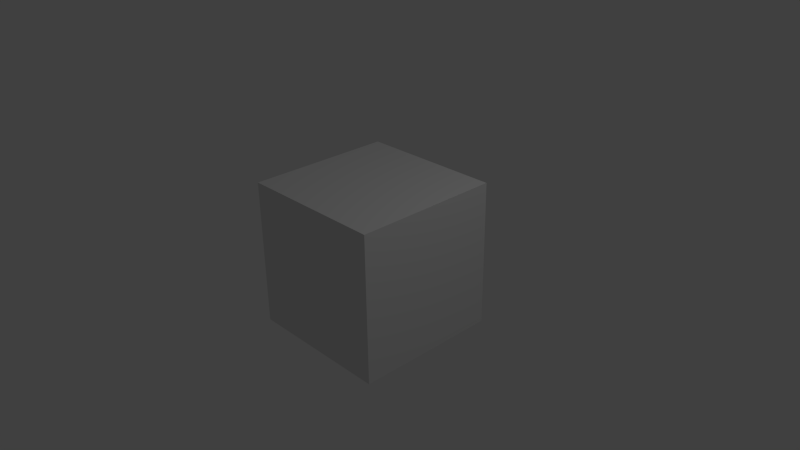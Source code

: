# Source: room.blend  (saved by Blender 2.73.0; exported with 4.5.12 LTS)
import bpy
from mathutils import Matrix  # noqa: F401  (used for matrix-valued properties, if any)

bpy.ops.wm.read_factory_settings(use_empty=True)
scene = bpy.context.scene
scene.name = 'Scene'

# ---- collections
col_collection_1 = bpy.data.collections.new('Collection 1'); scene.collection.children.link(col_collection_1)

# ---- world
world_world = bpy.data.worlds.new('World'); scene.world = world_world
world_world.color = (0.05088, 0.05088, 0.05088)
world_world.use_sun_shadow = False
world_world.sun_shadow_jitter_overblur = 0.0
world_world.cycles.sampling_method = 'MANUAL'
world_world.cycles.sample_map_resolution = 256

# ---- cameras
cam_camera = bpy.data.cameras.new('Camera')
cam_camera.clip_end = 100.0
cam_camera.lens = 35.0
cam_camera.sensor_width = 32.0
cam_camera.sensor_height = 18.0
cam_camera.ortho_scale = 7.314
cam_camera.dof.focus_distance = 0.0
cam_camera.dof.aperture_fstop = 128.0

# ---- lights
light_lamp = bpy.data.lights.new('Lamp', 'POINT')
light_lamp.transmission_factor = 0.0
light_lamp.cutoff_distance = 30.0
light_lamp.energy = 100.0
light_lamp.shadow_buffer_clip_start = 1.001
light_lamp.shadow_soft_size = 0.1
light_lamp.shadow_maximum_resolution = 0.006
light_lamp.use_absolute_resolution = True
light_lamp.cycles.use_multiple_importance_sampling = False

# ---- meshes
me_plane_005 = bpy.data.meshes.new('Plane.005')
me_plane_005.from_pydata([(-1.0, -1.0, 0.0), (1.0, -1.0, 0.0), (-1.0, 1.0, 0.0), (1.0, 1.0, 0.0)], [], [(0, 1, 3, 2)])
me_plane_005.use_remesh_preserve_volume = False
me_plane_005.use_remesh_preserve_attributes = False
me_plane_005.use_mirror_vertex_groups = False
me_plane_005.update()
me_plane_004 = bpy.data.meshes.new('Plane.004')
me_plane_004.from_pydata([(-1.0, -1.0, 0.0), (1.0, -1.0, 0.0), (-1.0, 1.0, 0.0), (1.0, 1.0, 0.0)], [], [(0, 1, 3, 2)])
me_plane_004.use_remesh_preserve_volume = False
me_plane_004.use_remesh_preserve_attributes = False
me_plane_004.use_mirror_vertex_groups = False
me_plane_004.update()
me_plane_003 = bpy.data.meshes.new('Plane.003')
me_plane_003.from_pydata([(-1.0, -1.0, 0.0), (1.0, -1.0, 0.0), (-1.0, 1.0, 0.0), (1.0, 1.0, 0.0)], [], [(0, 1, 3, 2)])
me_plane_003.use_remesh_preserve_volume = False
me_plane_003.use_remesh_preserve_attributes = False
me_plane_003.use_mirror_vertex_groups = False
me_plane_003.update()
me_plane_002 = bpy.data.meshes.new('Plane.002')
me_plane_002.from_pydata([(-1.0, -1.0, 0.0), (1.0, -1.0, 0.0), (-1.0, 1.0, 0.0), (1.0, 1.0, 0.0)], [], [(0, 1, 3, 2)])
me_plane_002.use_remesh_preserve_volume = False
me_plane_002.use_remesh_preserve_attributes = False
me_plane_002.use_mirror_vertex_groups = False
me_plane_002.update()
me_plane_001 = bpy.data.meshes.new('Plane.001')
me_plane_001.from_pydata([(-1.0, -1.0, 0.0), (1.0, -1.0, 0.0), (-1.0, 1.0, 0.0), (1.0, 1.0, 0.0)], [], [(0, 1, 3, 2)])
me_plane_001.use_remesh_preserve_volume = False
me_plane_001.use_remesh_preserve_attributes = False
me_plane_001.use_mirror_vertex_groups = False
me_plane_001.update()
me_plane = bpy.data.meshes.new('Plane')
me_plane.from_pydata([(-1.0, -1.0, 0.0), (1.0, -1.0, 0.0), (-1.0, 1.0, 0.0), (1.0, 1.0, 0.0)], [], [(0, 1, 3, 2)])
me_plane.use_remesh_preserve_volume = False
me_plane.use_remesh_preserve_attributes = False
me_plane.use_mirror_vertex_groups = False
me_plane.update()

# ---- objects
ob_plane_005 = bpy.data.objects.new('Plane.005', me_plane_005)
ob_plane_004 = bpy.data.objects.new('Plane.004', me_plane_004)
ob_plane_003 = bpy.data.objects.new('Plane.003', me_plane_003)
ob_plane_002 = bpy.data.objects.new('Plane.002', me_plane_002)
ob_plane_001 = bpy.data.objects.new('Plane.001', me_plane_001)
ob_plane = bpy.data.objects.new('Plane', me_plane)
ob_lamp = bpy.data.objects.new('Lamp', light_lamp)
ob_camera = bpy.data.objects.new('Camera', cam_camera)

# ---- transforms, parenting, visibility, modifiers, constraints
ob_plane_005.location = (1.0, 0.0, 0.0)
ob_plane_005.rotation_euler = (0.0, 1.571, 0.0)
ob_plane_005.lineart.crease_threshold = 0.0
ob_plane_004.location = (-1.0, 0.0, 0.0)
ob_plane_004.rotation_euler = (0.0, 1.571, 0.0)
ob_plane_004.lineart.crease_threshold = 0.0
ob_plane_003.location = (0.0, -1.0, 0.0)
ob_plane_003.rotation_euler = (-1.571, 0.0, 0.0)
ob_plane_003.lineart.crease_threshold = 0.0
ob_plane_002.location = (0.0, 1.0, 0.0)
ob_plane_002.rotation_euler = (1.571, 0.0, 0.0)
ob_plane_002.lineart.crease_threshold = 0.0
ob_plane_001.location = (0.0, 0.0, 1.0)
ob_plane_001.rotation_euler = (3.142, 0.0, 0.0)
ob_plane_001.lineart.crease_threshold = 0.0
ob_plane.location = (0.0, 0.0, -1.0)
ob_plane.lineart.crease_threshold = 0.0
ob_lamp.location = (4.076, 1.005, 5.904)
ob_lamp.rotation_euler = (0.6503, 0.05522, 1.866)
ob_lamp.lock_rotations_4d = False
ob_lamp.empty_display_type = 'ARROWS'
ob_lamp.color = (0.0, 0.0, 0.0, 0.0)
ob_lamp.lineart.crease_threshold = 0.0
ob_camera.location = (7.481, -6.508, 5.344)
ob_camera.rotation_euler = (1.109, 0.01082, 0.8149)
ob_camera.lock_rotations_4d = False
ob_camera.empty_display_type = 'ARROWS'
ob_camera.color = (0.0, 0.0, 0.0, 0.0)
ob_camera.display_type = 'WIRE'
ob_camera.lineart.crease_threshold = 0.0

# ---- collection membership
col_collection_1.objects.link(ob_plane_005)
col_collection_1.objects.link(ob_plane_004)
col_collection_1.objects.link(ob_plane_003)
col_collection_1.objects.link(ob_plane_002)
col_collection_1.objects.link(ob_plane_001)
col_collection_1.objects.link(ob_plane)
col_collection_1.objects.link(ob_lamp)
col_collection_1.objects.link(ob_camera)

# ---- scene / render settings (as saved in the file)
scene.camera = ob_camera
scene.frame_start = 1; scene.frame_end = 250; scene.frame_set(1)
scene.render.engine = 'BLENDER_EEVEE_NEXT'
scene.render.resolution_percentage = 50
scene.render.dither_intensity = 0.0
scene.cycles.use_denoising = False
scene.cycles.samples = 10
scene.cycles.sampling_pattern = 'TABULATED_SOBOL'
scene.cycles.light_sampling_threshold = 0.0
scene.cycles.use_adaptive_sampling = False
scene.cycles.use_light_tree = False
scene.cycles.blur_glossy = 0.0
scene.cycles.pixel_filter_type = 'GAUSSIAN'
scene.cycles.sample_clamp_indirect = 0.0
scene.view_settings.view_transform = 'Standard'
bpy.context.view_layer.update()
